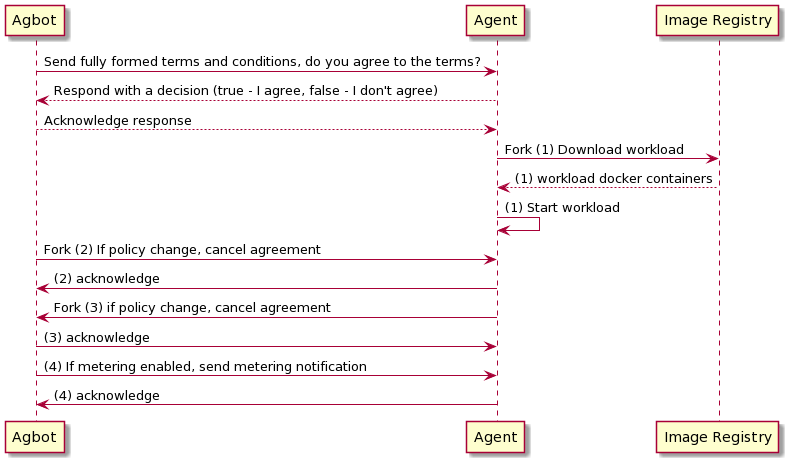

The diagram above was rendered by PlantUML. Its source (embedded in the PNG):
@startuml
Agbot -> Agent: Send fully formed terms and conditions, do you agree to the terms?
Agent --> Agbot: Respond with a decision (true - I agree, false - I don't agree)
Agbot --> Agent: Acknowledge response

Agent -> "Image Registry": Fork (1) Download workload
"Image Registry" --> Agent: (1) workload docker containers
Agent -> Agent: (1) Start workload

Agbot -> Agent: Fork (2) If policy change, cancel agreement
Agent -> Agbot: (2) acknowledge
Agent -> Agbot: Fork (3) if policy change, cancel agreement
Agbot -> Agent: (3) acknowledge
Agbot -> Agent: (4) If metering enabled, send metering notification
Agent -> Agbot: (4) acknowledge
@enduml